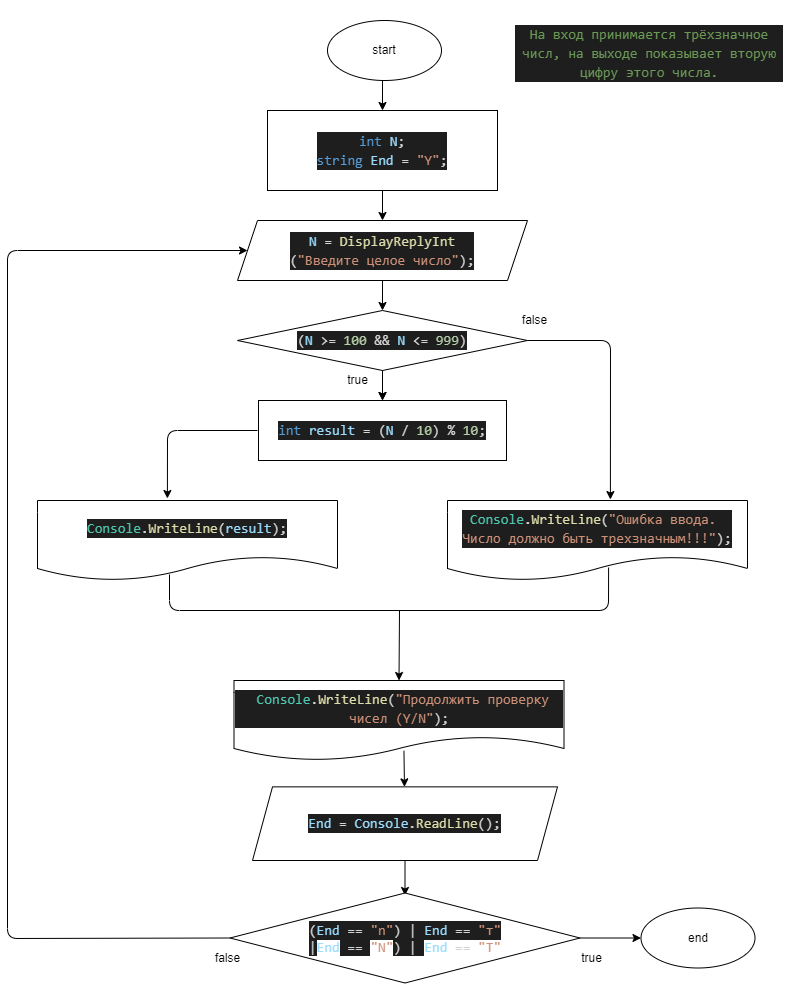

The diagram above was exported from draw.io. Its source (the exported page's mxGraphModel, read from the mxfile embedded in the PNG):
<mxGraphModel dx="1284" dy="535" grid="1" gridSize="10" guides="1" tooltips="1" connect="1" arrows="1" fold="1" page="1" pageScale="1" pageWidth="827" pageHeight="1169" math="0" shadow="0">
  <root>
    <mxCell id="0" />
    <mxCell id="1" parent="0" />
    <mxCell id="2" style="edgeStyle=none;html=1;entryX=0.5;entryY=0;entryDx=0;entryDy=0;" parent="1" target="5" edge="1">
      <mxGeometry relative="1" as="geometry">
        <mxPoint x="405" y="80" as="sourcePoint" />
      </mxGeometry>
    </mxCell>
    <mxCell id="3" value="start" style="ellipse;whiteSpace=wrap;html=1;" parent="1" vertex="1">
      <mxGeometry x="350" y="20" width="114" height="60" as="geometry" />
    </mxCell>
    <mxCell id="4" style="edgeStyle=none;html=1;entryX=0.5;entryY=0;entryDx=0;entryDy=0;exitX=0.5;exitY=1;exitDx=0;exitDy=0;" parent="1" source="5" target="21" edge="1">
      <mxGeometry relative="1" as="geometry">
        <mxPoint x="404" y="210" as="sourcePoint" />
        <mxPoint x="405" y="260" as="targetPoint" />
      </mxGeometry>
    </mxCell>
    <mxCell id="5" value="&lt;div style=&quot;color: rgb(212 , 212 , 212) ; background-color: rgb(30 , 30 , 30) ; font-family: &amp;#34;consolas&amp;#34; , &amp;#34;courier new&amp;#34; , monospace ; font-size: 14px ; line-height: 19px&quot;&gt;&lt;div style=&quot;font-family: &amp;#34;consolas&amp;#34; , &amp;#34;courier new&amp;#34; , monospace ; line-height: 19px&quot;&gt;&lt;div&gt;&lt;span style=&quot;color: #569cd6&quot;&gt;int&lt;/span&gt; &lt;span style=&quot;color: #9cdcfe&quot;&gt;N&lt;/span&gt;;&lt;/div&gt;&lt;div&gt;&lt;span style=&quot;color: #569cd6&quot;&gt;string&lt;/span&gt; &lt;span style=&quot;color: #9cdcfe&quot;&gt;End&lt;/span&gt; = &lt;span style=&quot;color: #ce9178&quot;&gt;&quot;Y&quot;&lt;/span&gt;;&lt;/div&gt;&lt;/div&gt;&lt;/div&gt;" style="rounded=0;whiteSpace=wrap;html=1;" parent="1" vertex="1">
      <mxGeometry x="290" y="110" width="230" height="80" as="geometry" />
    </mxCell>
    <mxCell id="6" style="edgeStyle=none;html=1;exitX=0.5;exitY=1;exitDx=0;exitDy=0;entryX=0.5;entryY=0;entryDx=0;entryDy=0;" parent="1" source="21" target="46" edge="1">
      <mxGeometry relative="1" as="geometry">
        <mxPoint x="405" y="340" as="sourcePoint" />
        <mxPoint x="405" y="320" as="targetPoint" />
      </mxGeometry>
    </mxCell>
    <mxCell id="7" style="edgeStyle=none;html=1;exitX=0.5;exitY=1;exitDx=0;exitDy=0;entryX=0.5;entryY=0;entryDx=0;entryDy=0;" parent="1" edge="1">
      <mxGeometry relative="1" as="geometry">
        <mxPoint x="405" y="370" as="sourcePoint" />
        <mxPoint x="405" y="400" as="targetPoint" />
      </mxGeometry>
    </mxCell>
    <mxCell id="13" style="edgeStyle=none;html=1;exitX=0.5;exitY=1;exitDx=0;exitDy=0;entryX=0.5;entryY=0;entryDx=0;entryDy=0;" parent="1" source="14" edge="1">
      <mxGeometry relative="1" as="geometry">
        <mxPoint x="427.5" y="895" as="targetPoint" />
      </mxGeometry>
    </mxCell>
    <mxCell id="14" value="&lt;div style=&quot;background-color: rgb(30 , 30 , 30) ; font-family: &amp;#34;consolas&amp;#34; , &amp;#34;courier new&amp;#34; , monospace ; font-size: 14px ; line-height: 19px&quot;&gt;&lt;div style=&quot;font-family: &amp;#34;consolas&amp;#34; , &amp;#34;courier new&amp;#34; , monospace ; line-height: 19px&quot;&gt;&lt;div style=&quot;color: rgb(212 , 212 , 212)&quot;&gt;&lt;span style=&quot;color: rgb(156 , 220 , 254)&quot;&gt;End&lt;/span&gt; = &lt;span style=&quot;color: rgb(156 , 220 , 254)&quot;&gt;Console&lt;/span&gt;.&lt;span style=&quot;color: rgb(220 , 220 , 170)&quot;&gt;ReadLine&lt;/span&gt;();&lt;/div&gt;&lt;/div&gt;&lt;/div&gt;" style="shape=parallelogram;perimeter=parallelogramPerimeter;whiteSpace=wrap;html=1;fixedSize=1;" parent="1" vertex="1">
      <mxGeometry x="275" y="786.36" width="305" height="73.64" as="geometry" />
    </mxCell>
    <mxCell id="15" style="edgeStyle=none;html=1;exitX=0;exitY=0.5;exitDx=0;exitDy=0;entryX=0;entryY=0.5;entryDx=0;entryDy=0;" parent="1" source="17" target="21" edge="1">
      <mxGeometry relative="1" as="geometry">
        <mxPoint x="175.92000000000007" y="293.03999999999996" as="targetPoint" />
        <Array as="points">
          <mxPoint x="30" y="938" />
          <mxPoint x="30" y="250" />
        </Array>
      </mxGeometry>
    </mxCell>
    <mxCell id="16" style="edgeStyle=none;html=1;exitX=1;exitY=0.5;exitDx=0;exitDy=0;entryX=0;entryY=0.5;entryDx=0;entryDy=0;" parent="1" source="17" target="40" edge="1">
      <mxGeometry relative="1" as="geometry">
        <mxPoint x="630" y="937.5" as="targetPoint" />
      </mxGeometry>
    </mxCell>
    <mxCell id="17" value="&lt;div style=&quot;color: rgb(212 , 212 , 212) ; background-color: rgb(30 , 30 , 30) ; font-family: &amp;#34;consolas&amp;#34; , &amp;#34;courier new&amp;#34; , monospace ; font-size: 14px ; line-height: 19px&quot;&gt;(&lt;span style=&quot;color: #9cdcfe&quot;&gt;End&lt;/span&gt; == &lt;span style=&quot;color: #ce9178&quot;&gt;&quot;n&quot;&lt;/span&gt;) |&amp;nbsp;&lt;span style=&quot;color: rgb(156 , 220 , 254)&quot;&gt;End&lt;/span&gt;&lt;span&gt; == &lt;/span&gt;&lt;span style=&quot;color: rgb(206 , 145 , 120)&quot;&gt;&quot;т&quot;&lt;/span&gt;&lt;/div&gt;&lt;span style=&quot;color: rgb(212 , 212 , 212) ; font-family: &amp;#34;consolas&amp;#34; , &amp;#34;courier new&amp;#34; , monospace ; font-size: 14px ; background-color: rgb(30 , 30 , 30)&quot;&gt;|&lt;/span&gt;&lt;span style=&quot;font-family: &amp;#34;consolas&amp;#34; , &amp;#34;courier new&amp;#34; , monospace ; font-size: 14px ; color: rgb(156 , 220 , 254)&quot;&gt;End&lt;/span&gt;&lt;span style=&quot;color: rgb(212 , 212 , 212) ; font-family: &amp;#34;consolas&amp;#34; , &amp;#34;courier new&amp;#34; , monospace ; font-size: 14px ; background-color: rgb(30 , 30 , 30)&quot;&gt;&amp;nbsp;==&amp;nbsp;&lt;/span&gt;&lt;span style=&quot;font-family: &amp;#34;consolas&amp;#34; , &amp;#34;courier new&amp;#34; , monospace ; font-size: 14px ; color: rgb(206 , 145 , 120)&quot;&gt;&quot;N&quot;&lt;/span&gt;&lt;span style=&quot;color: rgb(212 , 212 , 212) ; font-family: &amp;#34;consolas&amp;#34; , &amp;#34;courier new&amp;#34; , monospace ; font-size: 14px ; background-color: rgb(30 , 30 , 30)&quot;&gt;) |&amp;nbsp;&lt;/span&gt;&lt;span style=&quot;font-family: &amp;#34;consolas&amp;#34; , &amp;#34;courier new&amp;#34; , monospace ; font-size: 14px ; color: rgb(156 , 220 , 254)&quot;&gt;End&lt;/span&gt;&lt;span style=&quot;color: rgb(212 , 212 , 212) ; font-family: &amp;#34;consolas&amp;#34; , &amp;#34;courier new&amp;#34; , monospace ; font-size: 14px&quot;&gt;&amp;nbsp;==&amp;nbsp;&lt;/span&gt;&lt;span style=&quot;font-family: &amp;#34;consolas&amp;#34; , &amp;#34;courier new&amp;#34; , monospace ; font-size: 14px ; color: rgb(206 , 145 , 120)&quot;&gt;&quot;Т&quot;&lt;/span&gt;" style="rhombus;whiteSpace=wrap;html=1;" parent="1" vertex="1">
      <mxGeometry x="252.5" y="892.5" width="350" height="90" as="geometry" />
    </mxCell>
    <mxCell id="18" value="false" style="text;html=1;align=center;verticalAlign=middle;resizable=0;points=[];autosize=1;strokeColor=none;fillColor=none;" parent="1" vertex="1">
      <mxGeometry x="230" y="947.5" width="40" height="20" as="geometry" />
    </mxCell>
    <mxCell id="21" value="&lt;div style=&quot;color: rgb(212 , 212 , 212) ; background-color: rgb(30 , 30 , 30) ; font-family: &amp;#34;consolas&amp;#34; , &amp;#34;courier new&amp;#34; , monospace ; font-size: 20px ; line-height: 27px&quot;&gt;&lt;div style=&quot;font-size: 14px&quot;&gt;&lt;div style=&quot;font-family: &amp;#34;consolas&amp;#34; , &amp;#34;courier new&amp;#34; , monospace ; line-height: 19px&quot;&gt;&lt;span style=&quot;color: #9cdcfe&quot;&gt;N&lt;/span&gt; = &lt;span style=&quot;color: #dcdcaa&quot;&gt;DisplayReplyInt&lt;/span&gt;&lt;/div&gt;&lt;div style=&quot;font-family: &amp;#34;consolas&amp;#34; , &amp;#34;courier new&amp;#34; , monospace ; line-height: 19px&quot;&gt;(&lt;span style=&quot;color: #ce9178&quot;&gt;&quot;Введите целое число&quot;&lt;/span&gt;);&lt;/div&gt;&lt;/div&gt;&lt;/div&gt;" style="shape=parallelogram;perimeter=parallelogramPerimeter;whiteSpace=wrap;html=1;fixedSize=1;size=20;" parent="1" vertex="1">
      <mxGeometry x="260" y="220" width="290" height="60" as="geometry" />
    </mxCell>
    <mxCell id="22" style="edgeStyle=none;html=1;" parent="1" edge="1">
      <mxGeometry relative="1" as="geometry">
        <mxPoint x="412.5" y="869.02" as="targetPoint" />
        <mxPoint x="412.5" y="869.02" as="sourcePoint" />
      </mxGeometry>
    </mxCell>
    <mxCell id="28" value="" style="edgeStyle=none;html=1;exitX=0.515;exitY=0.878;exitDx=0;exitDy=0;exitPerimeter=0;startArrow=none;" parent="1" source="53" target="14" edge="1">
      <mxGeometry relative="1" as="geometry">
        <mxPoint x="426.04999999999995" y="690" as="sourcePoint" />
      </mxGeometry>
    </mxCell>
    <mxCell id="38" value="false" style="text;html=1;align=center;verticalAlign=middle;resizable=0;points=[];autosize=1;strokeColor=none;fillColor=none;" parent="1" vertex="1">
      <mxGeometry x="537" y="310" width="40" height="20" as="geometry" />
    </mxCell>
    <mxCell id="39" value="true" style="text;html=1;align=center;verticalAlign=middle;resizable=0;points=[];autosize=1;strokeColor=none;fillColor=none;" parent="1" vertex="1">
      <mxGeometry x="360" y="370" width="40" height="20" as="geometry" />
    </mxCell>
    <mxCell id="40" value="end" style="ellipse;whiteSpace=wrap;html=1;" parent="1" vertex="1">
      <mxGeometry x="663.5" y="907.5" width="114" height="60" as="geometry" />
    </mxCell>
    <mxCell id="41" value="true" style="text;html=1;align=center;verticalAlign=middle;resizable=0;points=[];autosize=1;strokeColor=none;fillColor=none;" parent="1" vertex="1">
      <mxGeometry x="594" y="947.5" width="40" height="20" as="geometry" />
    </mxCell>
    <mxCell id="47" value="" style="edgeStyle=none;html=1;" parent="1" edge="1">
      <mxGeometry relative="1" as="geometry">
        <mxPoint x="405" y="360" as="sourcePoint" />
        <mxPoint x="405" y="400" as="targetPoint" />
      </mxGeometry>
    </mxCell>
    <mxCell id="46" value="&lt;div style=&quot;color: rgb(212 , 212 , 212) ; background-color: rgb(30 , 30 , 30) ; font-family: &amp;#34;consolas&amp;#34; , &amp;#34;courier new&amp;#34; , monospace ; font-size: 14px ; line-height: 19px&quot;&gt;(&lt;span style=&quot;color: #9cdcfe&quot;&gt;N&lt;/span&gt; &amp;gt;= &lt;span style=&quot;color: #b5cea8&quot;&gt;100&lt;/span&gt; &amp;amp;&amp;amp; &lt;span style=&quot;color: #9cdcfe&quot;&gt;N&lt;/span&gt; &amp;lt;= &lt;span style=&quot;color: #b5cea8&quot;&gt;999&lt;/span&gt;)&lt;/div&gt;" style="rhombus;whiteSpace=wrap;html=1;" parent="1" vertex="1">
      <mxGeometry x="260" y="310" width="290" height="60" as="geometry" />
    </mxCell>
    <mxCell id="51" style="edgeStyle=none;html=1;entryX=0.433;entryY=-0.025;entryDx=0;entryDy=0;entryPerimeter=0;" parent="1" target="49" edge="1">
      <mxGeometry relative="1" as="geometry">
        <mxPoint x="280" y="430" as="sourcePoint" />
        <Array as="points">
          <mxPoint x="190" y="430" />
        </Array>
      </mxGeometry>
    </mxCell>
    <mxCell id="48" value="&lt;div style=&quot;color: rgb(212 , 212 , 212) ; background-color: rgb(30 , 30 , 30) ; font-family: &amp;#34;consolas&amp;#34; , &amp;#34;courier new&amp;#34; , monospace ; font-size: 14px ; line-height: 19px&quot;&gt;&lt;span style=&quot;color: #569cd6&quot;&gt;int&lt;/span&gt; &lt;span style=&quot;color: #9cdcfe&quot;&gt;result&lt;/span&gt; = (&lt;span style=&quot;color: #9cdcfe&quot;&gt;N&lt;/span&gt; / &lt;span style=&quot;color: #b5cea8&quot;&gt;10&lt;/span&gt;) % &lt;span style=&quot;color: #b5cea8&quot;&gt;10&lt;/span&gt;;&lt;/div&gt;" style="rounded=0;whiteSpace=wrap;html=1;" parent="1" vertex="1">
      <mxGeometry x="281" y="400" width="248" height="60" as="geometry" />
    </mxCell>
    <mxCell id="49" value="&lt;div style=&quot;color: rgb(212 , 212 , 212) ; background-color: rgb(30 , 30 , 30) ; font-family: &amp;#34;consolas&amp;#34; , &amp;#34;courier new&amp;#34; , monospace ; font-size: 14px ; line-height: 19px&quot;&gt;&lt;span style=&quot;color: #4ec9b0&quot;&gt;Console&lt;/span&gt;.&lt;span style=&quot;color: #dcdcaa&quot;&gt;WriteLine&lt;/span&gt;(&lt;span style=&quot;color: #9cdcfe&quot;&gt;result&lt;/span&gt;);&lt;/div&gt;" style="shape=document;whiteSpace=wrap;html=1;boundedLbl=1;" parent="1" vertex="1">
      <mxGeometry x="60" y="500" width="300" height="80" as="geometry" />
    </mxCell>
    <mxCell id="50" value="&lt;div style=&quot;color: rgb(212 , 212 , 212) ; background-color: rgb(30 , 30 , 30) ; font-family: &amp;#34;consolas&amp;#34; , &amp;#34;courier new&amp;#34; , monospace ; font-size: 14px ; line-height: 19px&quot;&gt;&lt;span style=&quot;color: #4ec9b0&quot;&gt;Console&lt;/span&gt;.&lt;span style=&quot;color: #dcdcaa&quot;&gt;WriteLine&lt;/span&gt;(&lt;span style=&quot;color: #ce9178&quot;&gt;&quot;Ошибка ввода.&amp;nbsp;&lt;/span&gt;&lt;/div&gt;&lt;div style=&quot;color: rgb(212 , 212 , 212) ; background-color: rgb(30 , 30 , 30) ; font-family: &amp;#34;consolas&amp;#34; , &amp;#34;courier new&amp;#34; , monospace ; font-size: 14px ; line-height: 19px&quot;&gt;&lt;span style=&quot;color: #ce9178&quot;&gt;Число должно быть трехзначным!!!&quot;&lt;/span&gt;);&lt;/div&gt;" style="shape=document;whiteSpace=wrap;html=1;boundedLbl=1;" parent="1" vertex="1">
      <mxGeometry x="470" y="500" width="300" height="80" as="geometry" />
    </mxCell>
    <mxCell id="52" value="" style="endArrow=classic;html=1;exitX=1;exitY=0.5;exitDx=0;exitDy=0;entryX=0.543;entryY=-0.012;entryDx=0;entryDy=0;entryPerimeter=0;" parent="1" source="46" target="50" edge="1">
      <mxGeometry width="50" height="50" relative="1" as="geometry">
        <mxPoint x="390" y="460" as="sourcePoint" />
        <mxPoint x="440" y="410" as="targetPoint" />
        <Array as="points">
          <mxPoint x="633" y="340" />
        </Array>
      </mxGeometry>
    </mxCell>
    <mxCell id="53" value="&lt;div style=&quot;color: rgb(212 , 212 , 212) ; background-color: rgb(30 , 30 , 30) ; font-family: &amp;#34;consolas&amp;#34; , &amp;#34;courier new&amp;#34; , monospace ; font-size: 14px ; line-height: 19px&quot;&gt;&amp;nbsp;&lt;span style=&quot;color: #4ec9b0&quot;&gt;Console&lt;/span&gt;.&lt;span style=&quot;color: #dcdcaa&quot;&gt;WriteLine&lt;/span&gt;(&lt;span style=&quot;color: #ce9178&quot;&gt;&quot;Продолжить проверку чисел (Y/N&quot;&lt;/span&gt;);&lt;/div&gt;" style="shape=document;whiteSpace=wrap;html=1;boundedLbl=1;" parent="1" vertex="1">
      <mxGeometry x="256.5" y="680" width="330" height="80" as="geometry" />
    </mxCell>
    <mxCell id="55" value="" style="endArrow=none;html=1;exitX=0.44;exitY=0.925;exitDx=0;exitDy=0;exitPerimeter=0;entryX=0.537;entryY=0.838;entryDx=0;entryDy=0;entryPerimeter=0;" parent="1" source="49" target="50" edge="1">
      <mxGeometry width="50" height="50" relative="1" as="geometry">
        <mxPoint x="390" y="580" as="sourcePoint" />
        <mxPoint x="440" y="530" as="targetPoint" />
        <Array as="points">
          <mxPoint x="192" y="610" />
          <mxPoint x="631" y="610" />
        </Array>
      </mxGeometry>
    </mxCell>
    <mxCell id="56" value="" style="endArrow=classic;html=1;entryX=0.5;entryY=0;entryDx=0;entryDy=0;" parent="1" target="53" edge="1">
      <mxGeometry width="50" height="50" relative="1" as="geometry">
        <mxPoint x="422" y="610" as="sourcePoint" />
        <mxPoint x="430" y="670" as="targetPoint" />
      </mxGeometry>
    </mxCell>
    <mxCell id="57" value="&lt;div style=&quot;color: rgb(212 , 212 , 212) ; background-color: rgb(30 , 30 , 30) ; font-family: &amp;#34;consolas&amp;#34; , &amp;#34;courier new&amp;#34; , monospace ; font-size: 14px ; line-height: 19px&quot;&gt;&lt;div&gt;&lt;span style=&quot;color: #6a9955&quot;&gt;На вход принимается трёхзначное числ,&amp;nbsp;&lt;/span&gt;&lt;span style=&quot;color: rgb(106 , 153 , 85)&quot;&gt;на выходе показывает вторую цифру этого числа.&lt;/span&gt;&lt;/div&gt;&lt;/div&gt;" style="text;html=1;strokeColor=none;fillColor=none;align=center;verticalAlign=middle;whiteSpace=wrap;rounded=0;" vertex="1" parent="1">
      <mxGeometry x="537" width="270" height="105" as="geometry" />
    </mxCell>
  </root>
</mxGraphModel>